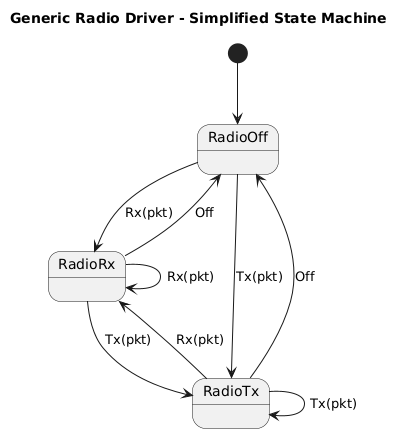

The diagram above was rendered by PlantUML. Its source (embedded in the PNG):
@startuml
title Generic Radio Driver - Simplified State Machine

[*] --> RadioOff

RadioOff --> RadioRx: Rx(pkt)
RadioOff --> RadioTx: Tx(pkt)

RadioRx --> RadioRx: Rx(pkt)
RadioRx --> RadioOff: Off
RadioRx --> RadioTx: Tx(pkt)

RadioTx --> RadioOff: Off
RadioTx --> RadioTx: Tx(pkt)
RadioTx --> RadioRx: Rx(pkt)

@enduml